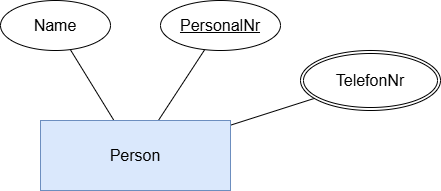

The diagram above was exported from draw.io. Its source (the exported page's mxGraphModel, read from the mxfile embedded in the PNG):
<mxGraphModel dx="768" dy="787" grid="1" gridSize="10" guides="1" tooltips="1" connect="1" arrows="1" fold="1" page="1" pageScale="1" pageWidth="850" pageHeight="1100" math="0" shadow="0">
  <root>
    <mxCell id="0" />
    <mxCell id="1" parent="0" />
    <mxCell id="12" style="edgeStyle=none;html=1;endArrow=none;endFill=0;" edge="1" parent="1" source="2" target="11">
      <mxGeometry relative="1" as="geometry" />
    </mxCell>
    <mxCell id="13" style="edgeStyle=none;html=1;endArrow=none;endFill=0;" edge="1" parent="1" source="2" target="10">
      <mxGeometry relative="1" as="geometry" />
    </mxCell>
    <mxCell id="14" style="edgeStyle=none;html=1;endArrow=none;endFill=0;" edge="1" parent="1" source="2" target="9">
      <mxGeometry relative="1" as="geometry" />
    </mxCell>
    <mxCell id="2" value="Person" style="whiteSpace=wrap;html=1;align=center;fillColor=#dae8fc;strokeColor=#6c8ebf;fontSize=16;" parent="1" vertex="1">
      <mxGeometry x="320" y="290" width="190" height="70" as="geometry" />
    </mxCell>
    <mxCell id="6" style="edgeStyle=none;html=1;endArrow=none;endFill=0;" parent="1" target="3" edge="1">
      <mxGeometry relative="1" as="geometry">
        <mxPoint x="390" y="270" as="sourcePoint" />
      </mxGeometry>
    </mxCell>
    <mxCell id="8" value="n" style="edgeLabel;html=1;align=center;verticalAlign=middle;resizable=0;points=[];fontSize=20;" parent="6" vertex="1" connectable="0">
      <mxGeometry x="0.5111" relative="1" as="geometry">
        <mxPoint y="-20" as="offset" />
      </mxGeometry>
    </mxCell>
    <mxCell id="9" value="Name" style="ellipse;whiteSpace=wrap;html=1;align=center;fontSize=16;" vertex="1" parent="1">
      <mxGeometry x="280" y="170" width="110" height="50" as="geometry" />
    </mxCell>
    <mxCell id="10" value="PersonalNr" style="ellipse;whiteSpace=wrap;html=1;align=center;fontStyle=4;fontSize=16;" vertex="1" parent="1">
      <mxGeometry x="440" y="170" width="120" height="50" as="geometry" />
    </mxCell>
    <mxCell id="11" value="TelefonNr" style="ellipse;shape=doubleEllipse;margin=3;whiteSpace=wrap;html=1;align=center;fontSize=16;" vertex="1" parent="1">
      <mxGeometry x="580" y="220" width="140" height="60" as="geometry" />
    </mxCell>
  </root>
</mxGraphModel>